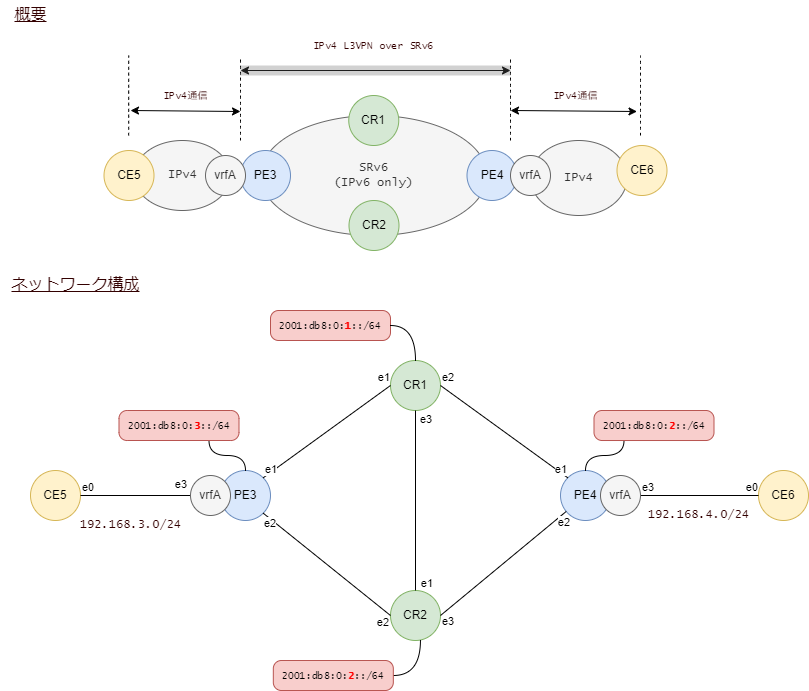

The diagram above was exported from draw.io. Its source (the exported page's mxGraphModel, read from the mxfile embedded in the PNG):
<mxGraphModel dx="1735" dy="1152" grid="1" gridSize="10" guides="1" tooltips="1" connect="1" arrows="1" fold="1" page="1" pageScale="1" pageWidth="1169" pageHeight="1654" math="0" shadow="0">
  <root>
    <mxCell id="0" />
    <mxCell id="1" parent="0" />
    <mxCell id="3" value="CR1" style="ellipse;whiteSpace=wrap;html=1;fillColor=#d5e8d4;strokeColor=#82b366;" parent="1" vertex="1">
      <mxGeometry x="390" y="370" width="50" height="50" as="geometry" />
    </mxCell>
    <mxCell id="5" value="CR2" style="ellipse;whiteSpace=wrap;html=1;fillColor=#d5e8d4;strokeColor=#82b366;" parent="1" vertex="1">
      <mxGeometry x="390" y="600" width="50" height="50" as="geometry" />
    </mxCell>
    <mxCell id="6" value="PE3" style="ellipse;whiteSpace=wrap;html=1;fillColor=#dae8fc;strokeColor=#6c8ebf;" parent="1" vertex="1">
      <mxGeometry x="220" y="480" width="50" height="50" as="geometry" />
    </mxCell>
    <mxCell id="7" value="PE4" style="ellipse;whiteSpace=wrap;html=1;fillColor=#dae8fc;strokeColor=#6c8ebf;" parent="1" vertex="1">
      <mxGeometry x="560" y="480" width="50" height="50" as="geometry" />
    </mxCell>
    <mxCell id="8" value="" style="endArrow=none;html=1;exitX=0.5;exitY=1;exitDx=0;exitDy=0;endFill=0;" parent="1" source="3" target="5" edge="1">
      <mxGeometry relative="1" as="geometry">
        <mxPoint x="430" y="590" as="sourcePoint" />
        <mxPoint x="590" y="590" as="targetPoint" />
      </mxGeometry>
    </mxCell>
    <mxCell id="10" value="e3" style="edgeLabel;resizable=0;html=1;align=left;verticalAlign=bottom;" parent="8" connectable="0" vertex="1">
      <mxGeometry x="-1" relative="1" as="geometry">
        <mxPoint x="3" y="17" as="offset" />
      </mxGeometry>
    </mxCell>
    <mxCell id="11" value="e1" style="edgeLabel;resizable=0;html=1;align=right;verticalAlign=bottom;" parent="8" connectable="0" vertex="1">
      <mxGeometry x="1" relative="1" as="geometry">
        <mxPoint x="18" y="1" as="offset" />
      </mxGeometry>
    </mxCell>
    <mxCell id="15" value="" style="endArrow=none;html=1;exitX=1;exitY=0.5;exitDx=0;exitDy=0;endFill=0;entryX=0;entryY=0;entryDx=0;entryDy=0;rounded=1;" parent="1" source="3" target="7" edge="1">
      <mxGeometry relative="1" as="geometry">
        <mxPoint x="424.9999999999998" y="449.9999999999999" as="sourcePoint" />
        <mxPoint x="424.9999999999998" y="519.9999999999999" as="targetPoint" />
      </mxGeometry>
    </mxCell>
    <mxCell id="16" value="e2" style="edgeLabel;resizable=0;html=1;align=left;verticalAlign=bottom;" parent="15" connectable="0" vertex="1">
      <mxGeometry x="-1" relative="1" as="geometry" />
    </mxCell>
    <mxCell id="17" value="e1" style="edgeLabel;resizable=0;html=1;align=right;verticalAlign=bottom;" parent="15" connectable="0" vertex="1">
      <mxGeometry x="1" relative="1" as="geometry" />
    </mxCell>
    <mxCell id="18" value="" style="endArrow=none;html=1;exitX=1;exitY=0.5;exitDx=0;exitDy=0;endFill=0;rounded=1;" parent="1" source="5" target="7" edge="1">
      <mxGeometry relative="1" as="geometry">
        <mxPoint x="449.99999999999864" y="424.9999999999999" as="sourcePoint" />
        <mxPoint x="587.322330470337" y="497.3223304703371" as="targetPoint" />
      </mxGeometry>
    </mxCell>
    <mxCell id="19" value="e3" style="edgeLabel;resizable=0;html=1;align=left;verticalAlign=bottom;" parent="18" connectable="0" vertex="1">
      <mxGeometry x="-1" relative="1" as="geometry">
        <mxPoint y="14" as="offset" />
      </mxGeometry>
    </mxCell>
    <mxCell id="20" value="e2" style="edgeLabel;resizable=0;html=1;align=right;verticalAlign=bottom;" parent="18" connectable="0" vertex="1">
      <mxGeometry x="1" relative="1" as="geometry">
        <mxPoint x="4" y="19" as="offset" />
      </mxGeometry>
    </mxCell>
    <mxCell id="21" value="" style="endArrow=none;html=1;exitX=1;exitY=1;exitDx=0;exitDy=0;endFill=0;entryX=0;entryY=0.5;entryDx=0;entryDy=0;" parent="1" source="6" target="5" edge="1">
      <mxGeometry relative="1" as="geometry">
        <mxPoint x="474.9999999999998" y="449.9999999999999" as="sourcePoint" />
        <mxPoint x="474.9999999999998" y="610" as="targetPoint" />
      </mxGeometry>
    </mxCell>
    <mxCell id="22" value="e2" style="edgeLabel;resizable=0;html=1;align=left;verticalAlign=bottom;" parent="21" connectable="0" vertex="1">
      <mxGeometry x="-1" relative="1" as="geometry">
        <mxPoint x="-1" y="18" as="offset" />
      </mxGeometry>
    </mxCell>
    <mxCell id="23" value="e2" style="edgeLabel;resizable=0;html=1;align=right;verticalAlign=bottom;" parent="21" connectable="0" vertex="1">
      <mxGeometry x="1" relative="1" as="geometry">
        <mxPoint x="-1" y="15" as="offset" />
      </mxGeometry>
    </mxCell>
    <mxCell id="24" value="" style="endArrow=none;html=1;exitX=1;exitY=0;exitDx=0;exitDy=0;endFill=0;entryX=0;entryY=0.5;entryDx=0;entryDy=0;" parent="1" source="6" target="3" edge="1">
      <mxGeometry relative="1" as="geometry">
        <mxPoint x="282.6776695296628" y="522.6776695296628" as="sourcePoint" />
        <mxPoint x="450.00000000000114" y="635" as="targetPoint" />
      </mxGeometry>
    </mxCell>
    <mxCell id="25" value="e1" style="edgeLabel;resizable=0;html=1;align=left;verticalAlign=bottom;" parent="24" connectable="0" vertex="1">
      <mxGeometry x="-1" relative="1" as="geometry" />
    </mxCell>
    <mxCell id="26" value="e1" style="edgeLabel;resizable=0;html=1;align=right;verticalAlign=bottom;" parent="24" connectable="0" vertex="1">
      <mxGeometry x="1" relative="1" as="geometry" />
    </mxCell>
    <mxCell id="27" value="CE6" style="ellipse;whiteSpace=wrap;html=1;fillColor=#fff2cc;strokeColor=#d6b656;" parent="1" vertex="1">
      <mxGeometry x="758" y="480" width="50" height="50" as="geometry" />
    </mxCell>
    <mxCell id="28" value="" style="endArrow=none;html=1;endFill=0;rounded=1;entryX=0;entryY=0.5;entryDx=0;entryDy=0;exitX=1;exitY=0.5;exitDx=0;exitDy=0;" parent="1" source="38" target="27" edge="1">
      <mxGeometry relative="1" as="geometry">
        <mxPoint x="399.99999999999955" y="635" as="sourcePoint" />
        <mxPoint x="573.7128299665521" y="528.109400900364" as="targetPoint" />
      </mxGeometry>
    </mxCell>
    <mxCell id="29" value="e3" style="edgeLabel;resizable=0;html=1;align=left;verticalAlign=bottom;" parent="28" connectable="0" vertex="1">
      <mxGeometry x="-1" relative="1" as="geometry" />
    </mxCell>
    <mxCell id="30" value="e0" style="edgeLabel;resizable=0;html=1;align=right;verticalAlign=bottom;" parent="28" connectable="0" vertex="1">
      <mxGeometry x="1" relative="1" as="geometry" />
    </mxCell>
    <mxCell id="34" value="CE5" style="ellipse;whiteSpace=wrap;html=1;fillColor=#fff2cc;strokeColor=#d6b656;" parent="1" vertex="1">
      <mxGeometry x="30" y="480" width="50" height="50" as="geometry" />
    </mxCell>
    <mxCell id="35" value="" style="endArrow=none;html=1;exitX=1;exitY=0.5;exitDx=0;exitDy=0;endFill=0;entryX=0;entryY=0.5;entryDx=0;entryDy=0;" parent="1" source="34" target="50" edge="1">
      <mxGeometry relative="1" as="geometry">
        <mxPoint x="232.6776695296635" y="532.6776695296634" as="sourcePoint" />
        <mxPoint x="410.00000000000045" y="635" as="targetPoint" />
      </mxGeometry>
    </mxCell>
    <mxCell id="36" value="e0" style="edgeLabel;resizable=0;html=1;align=left;verticalAlign=bottom;" parent="35" connectable="0" vertex="1">
      <mxGeometry x="-1" relative="1" as="geometry" />
    </mxCell>
    <mxCell id="37" value="e3" style="edgeLabel;resizable=0;html=1;align=right;verticalAlign=bottom;" parent="35" connectable="0" vertex="1">
      <mxGeometry x="1" relative="1" as="geometry">
        <mxPoint x="-3" y="-3" as="offset" />
      </mxGeometry>
    </mxCell>
    <mxCell id="38" value="vrfA" style="ellipse;whiteSpace=wrap;html=1;fillColor=#f5f5f5;strokeColor=#666666;fontColor=#333333;" parent="1" vertex="1">
      <mxGeometry x="600" y="485" width="40" height="40" as="geometry" />
    </mxCell>
    <mxCell id="50" value="vrfA" style="ellipse;whiteSpace=wrap;html=1;fillColor=#f5f5f5;strokeColor=#666666;fontColor=#333333;" parent="1" vertex="1">
      <mxGeometry x="190" y="484.99999999999994" width="40" height="40" as="geometry" />
    </mxCell>
    <mxCell id="58" value="192.168.4.0/24" style="text;html=1;align=center;verticalAlign=middle;resizable=0;points=[];autosize=1;strokeColor=none;fillColor=none;fontSize=12;fontFamily=Lucida Console;fontColor=#330000;" parent="1" vertex="1">
      <mxGeometry x="638" y="510" width="120" height="30" as="geometry" />
    </mxCell>
    <mxCell id="59" value="192.168.3.0/24" style="text;html=1;align=center;verticalAlign=middle;resizable=0;points=[];autosize=1;strokeColor=none;fillColor=none;fontSize=12;fontFamily=Lucida Console;fontColor=#330000;" parent="1" vertex="1">
      <mxGeometry x="70" y="520" width="120" height="30" as="geometry" />
    </mxCell>
    <mxCell id="60" style="edgeStyle=orthogonalEdgeStyle;curved=1;html=1;exitX=0.599;exitY=0.991;exitDx=0;exitDy=0;entryX=1;entryY=0.5;entryDx=0;entryDy=0;fontFamily=Lucida Console;fontSize=10;fontColor=#FF0000;endArrow=none;endFill=0;exitPerimeter=0;" parent="1" source="5" target="61" edge="1">
      <mxGeometry relative="1" as="geometry">
        <mxPoint x="423.5" y="629.9999999999998" as="sourcePoint" />
      </mxGeometry>
    </mxCell>
    <mxCell id="61" value="2001:db8:0:&lt;b&gt;&lt;font color=&quot;#ff0000&quot;&gt;2&lt;/font&gt;&lt;/b&gt;::/64" style="rounded=1;whiteSpace=wrap;html=1;strokeColor=#b85450;strokeWidth=1;fontFamily=Lucida Console;fontSize=10;fillColor=#f8cecc;arcSize=27;" parent="1" vertex="1">
      <mxGeometry x="272.82" y="670" width="120" height="30" as="geometry" />
    </mxCell>
    <mxCell id="62" value="2001:db8:0:&lt;b&gt;&lt;font color=&quot;#ff0000&quot;&gt;3&lt;/font&gt;&lt;/b&gt;::/64" style="rounded=1;whiteSpace=wrap;html=1;strokeColor=#b85450;strokeWidth=1;fontFamily=Lucida Console;fontSize=10;fillColor=#f8cecc;arcSize=27;" parent="1" vertex="1">
      <mxGeometry x="118.5" y="420" width="120" height="30" as="geometry" />
    </mxCell>
    <mxCell id="63" style="edgeStyle=orthogonalEdgeStyle;curved=1;html=1;fontFamily=Lucida Console;fontSize=10;fontColor=#FF0000;endArrow=none;endFill=0;entryX=0.75;entryY=1;entryDx=0;entryDy=0;" parent="1" source="6" target="62" edge="1">
      <mxGeometry relative="1" as="geometry">
        <mxPoint x="253.5" y="520" as="sourcePoint" />
        <mxPoint x="378.5" y="755" as="targetPoint" />
      </mxGeometry>
    </mxCell>
    <mxCell id="64" value="2001:db8:0:&lt;b&gt;&lt;font color=&quot;#ff0000&quot;&gt;2&lt;/font&gt;&lt;/b&gt;::/64" style="rounded=1;whiteSpace=wrap;html=1;strokeColor=#b85450;strokeWidth=1;fontFamily=Lucida Console;fontSize=10;fillColor=#f8cecc;arcSize=27;" parent="1" vertex="1">
      <mxGeometry x="593.5" y="420" width="120" height="30" as="geometry" />
    </mxCell>
    <mxCell id="65" style="edgeStyle=orthogonalEdgeStyle;curved=1;html=1;fontFamily=Lucida Console;fontSize=10;fontColor=#FF0000;endArrow=none;endFill=0;entryX=0.25;entryY=1;entryDx=0;entryDy=0;" parent="1" source="7" target="64" edge="1">
      <mxGeometry relative="1" as="geometry">
        <mxPoint x="593.5" y="520" as="sourcePoint" />
        <mxPoint x="222.81999999999994" y="620" as="targetPoint" />
      </mxGeometry>
    </mxCell>
    <mxCell id="66" value="2001:db8:0:&lt;b&gt;&lt;font color=&quot;#ff0000&quot;&gt;1&lt;/font&gt;&lt;/b&gt;::/64" style="rounded=1;whiteSpace=wrap;html=1;strokeColor=#b85450;strokeWidth=1;fontFamily=Lucida Console;fontSize=10;fillColor=#f8cecc;arcSize=27;" parent="1" vertex="1">
      <mxGeometry x="270" y="320" width="120" height="30" as="geometry" />
    </mxCell>
    <mxCell id="67" style="edgeStyle=orthogonalEdgeStyle;curved=1;html=1;entryX=1;entryY=0.5;entryDx=0;entryDy=0;fontFamily=Lucida Console;fontSize=10;fontColor=#FF0000;endArrow=none;endFill=0;" parent="1" source="3" target="66" edge="1">
      <mxGeometry relative="1" as="geometry">
        <mxPoint x="423.5" y="650" as="sourcePoint" />
        <mxPoint x="378.5" y="995" as="targetPoint" />
      </mxGeometry>
    </mxCell>
    <mxCell id="68" value="IPv4" style="ellipse;whiteSpace=wrap;html=1;strokeColor=#666666;strokeWidth=1;fontFamily=Lucida Console;fontSize=12;fontColor=#333333;fillColor=#f5f5f5;" parent="1" vertex="1">
      <mxGeometry x="530" y="150" width="96.5" height="75" as="geometry" />
    </mxCell>
    <mxCell id="69" value="IPv4" style="ellipse;whiteSpace=wrap;html=1;strokeColor=#666666;strokeWidth=1;fontFamily=Lucida Console;fontSize=12;fontColor=#333333;fillColor=#f5f5f5;" parent="1" vertex="1">
      <mxGeometry x="133.5" y="150" width="96.5" height="70" as="geometry" />
    </mxCell>
    <mxCell id="70" value="SRv6&lt;br&gt;(IPv6 only)" style="ellipse;whiteSpace=wrap;html=1;strokeColor=#666666;strokeWidth=1;fontFamily=Lucida Console;fontSize=12;fontColor=#333333;fillColor=#f5f5f5;" parent="1" vertex="1">
      <mxGeometry x="260" y="125" width="226.5" height="120" as="geometry" />
    </mxCell>
    <mxCell id="71" value="CR1" style="ellipse;whiteSpace=wrap;html=1;fillColor=#d5e8d4;strokeColor=#82b366;" parent="1" vertex="1">
      <mxGeometry x="348.25" y="105" width="50" height="50" as="geometry" />
    </mxCell>
    <mxCell id="72" value="CR2" style="ellipse;whiteSpace=wrap;html=1;fillColor=#d5e8d4;strokeColor=#82b366;" parent="1" vertex="1">
      <mxGeometry x="348.5" y="210" width="50" height="50" as="geometry" />
    </mxCell>
    <mxCell id="73" value="PE4" style="ellipse;whiteSpace=wrap;html=1;fillColor=#dae8fc;strokeColor=#6c8ebf;" parent="1" vertex="1">
      <mxGeometry x="466.5" y="160" width="50" height="50" as="geometry" />
    </mxCell>
    <mxCell id="74" value="PE3" style="ellipse;whiteSpace=wrap;html=1;fillColor=#dae8fc;strokeColor=#6c8ebf;" parent="1" vertex="1">
      <mxGeometry x="240" y="160" width="50" height="50" as="geometry" />
    </mxCell>
    <mxCell id="75" value="CE6" style="ellipse;whiteSpace=wrap;html=1;fillColor=#fff2cc;strokeColor=#d6b656;" parent="1" vertex="1">
      <mxGeometry x="616.5" y="155" width="50" height="50" as="geometry" />
    </mxCell>
    <mxCell id="76" value="CE5" style="ellipse;whiteSpace=wrap;html=1;fillColor=#fff2cc;strokeColor=#d6b656;" parent="1" vertex="1">
      <mxGeometry x="103.5" y="160" width="50" height="50" as="geometry" />
    </mxCell>
    <mxCell id="77" value="" style="endArrow=none;dashed=1;html=1;fontFamily=Lucida Console;fontSize=10;fontColor=#FF0000;curved=1;" parent="1" edge="1">
      <mxGeometry width="50" height="50" relative="1" as="geometry">
        <mxPoint x="128.16000000000008" y="144.9999999999999" as="sourcePoint" />
        <mxPoint x="128.16000000000008" y="64.99999999999989" as="targetPoint" />
      </mxGeometry>
    </mxCell>
    <mxCell id="78" value="" style="endArrow=none;dashed=1;html=1;fontFamily=Lucida Console;fontSize=10;fontColor=#FF0000;curved=1;" parent="1" edge="1">
      <mxGeometry width="50" height="50" relative="1" as="geometry">
        <mxPoint x="639.9999999999998" y="144.9999999999999" as="sourcePoint" />
        <mxPoint x="639.9999999999998" y="64.99999999999989" as="targetPoint" />
      </mxGeometry>
    </mxCell>
    <mxCell id="79" value="" style="endArrow=classic;startArrow=classic;html=1;fontFamily=Lucida Console;fontSize=10;fontColor=#FF0000;curved=1;" parent="1" edge="1">
      <mxGeometry width="50" height="50" relative="1" as="geometry">
        <mxPoint x="130" y="120" as="sourcePoint" />
        <mxPoint x="240" y="121" as="targetPoint" />
      </mxGeometry>
    </mxCell>
    <mxCell id="80" value="IPv4通信" style="text;html=1;align=center;verticalAlign=middle;resizable=0;points=[];autosize=1;strokeColor=none;fillColor=none;fontSize=10;fontFamily=Lucida Console;fontColor=#330000;" parent="1" vertex="1">
      <mxGeometry x="540" y="90" width="70" height="30" as="geometry" />
    </mxCell>
    <mxCell id="81" value="&lt;u&gt;概要&lt;/u&gt;" style="text;html=1;align=center;verticalAlign=middle;resizable=0;points=[];autosize=1;strokeColor=none;fillColor=none;fontSize=16;fontFamily=Lucida Console;fontColor=#330000;" parent="1" vertex="1">
      <mxGeometry y="10" width="60" height="30" as="geometry" />
    </mxCell>
    <mxCell id="82" value="" style="endArrow=none;dashed=1;html=1;fontFamily=Lucida Console;fontSize=10;fontColor=#FF0000;curved=1;" parent="1" edge="1">
      <mxGeometry width="50" height="50" relative="1" as="geometry">
        <mxPoint x="510" y="150" as="sourcePoint" />
        <mxPoint x="510" y="69" as="targetPoint" />
      </mxGeometry>
    </mxCell>
    <mxCell id="83" value="" style="endArrow=none;dashed=1;html=1;fontFamily=Lucida Console;fontSize=10;fontColor=#FF0000;curved=1;" parent="1" edge="1">
      <mxGeometry width="50" height="50" relative="1" as="geometry">
        <mxPoint x="240" y="150" as="sourcePoint" />
        <mxPoint x="240" y="69" as="targetPoint" />
      </mxGeometry>
    </mxCell>
    <mxCell id="84" value="" style="endArrow=classic;startArrow=classic;html=1;fontFamily=Lucida Console;fontSize=10;fontColor=#FF0000;curved=1;" parent="1" edge="1">
      <mxGeometry width="50" height="50" relative="1" as="geometry">
        <mxPoint x="510" y="120" as="sourcePoint" />
        <mxPoint x="636.5" y="121" as="targetPoint" />
      </mxGeometry>
    </mxCell>
    <mxCell id="86" value="" style="endArrow=classic;startArrow=classic;html=1;fontFamily=Lucida Console;fontSize=10;fontColor=#FF0000;curved=1;" parent="1" edge="1">
      <mxGeometry width="50" height="50" relative="1" as="geometry">
        <mxPoint x="240" y="80" as="sourcePoint" />
        <mxPoint x="510" y="80" as="targetPoint" />
      </mxGeometry>
    </mxCell>
    <mxCell id="87" value="IPv4通信" style="text;html=1;align=center;verticalAlign=middle;resizable=0;points=[];autosize=1;strokeColor=none;fillColor=none;fontSize=10;fontFamily=Lucida Console;fontColor=#330000;" parent="1" vertex="1">
      <mxGeometry x="150" y="90" width="70" height="30" as="geometry" />
    </mxCell>
    <mxCell id="88" value="" style="endArrow=none;html=1;rounded=1;strokeWidth=10;fillColor=#f5f5f5;strokeColor=#666666;opacity=30;" parent="1" edge="1">
      <mxGeometry width="50" height="50" relative="1" as="geometry">
        <mxPoint x="240" y="80" as="sourcePoint" />
        <mxPoint x="510" y="80" as="targetPoint" />
      </mxGeometry>
    </mxCell>
    <mxCell id="89" value="IPv4 L3VPN over SRv6" style="text;html=1;align=center;verticalAlign=middle;resizable=0;points=[];autosize=1;strokeColor=none;fillColor=none;fontSize=10;fontFamily=Lucida Console;fontColor=#330000;" parent="1" vertex="1">
      <mxGeometry x="303.25" y="40" width="140" height="30" as="geometry" />
    </mxCell>
    <mxCell id="90" value="&lt;u&gt;ネットワーク構成&lt;/u&gt;" style="text;html=1;align=center;verticalAlign=middle;resizable=0;points=[];autosize=1;strokeColor=none;fillColor=none;fontSize=16;fontFamily=Lucida Console;fontColor=#330000;" parent="1" vertex="1">
      <mxGeometry y="280" width="150" height="30" as="geometry" />
    </mxCell>
    <mxCell id="91" value="vrfA" style="ellipse;whiteSpace=wrap;html=1;fillColor=#f5f5f5;strokeColor=#666666;fontColor=#333333;" parent="1" vertex="1">
      <mxGeometry x="205" y="164.99999999999994" width="40" height="40" as="geometry" />
    </mxCell>
    <mxCell id="92" value="vrfA" style="ellipse;whiteSpace=wrap;html=1;fillColor=#f5f5f5;strokeColor=#666666;fontColor=#333333;" parent="1" vertex="1">
      <mxGeometry x="510" y="164.99999999999994" width="40" height="40" as="geometry" />
    </mxCell>
  </root>
</mxGraphModel>